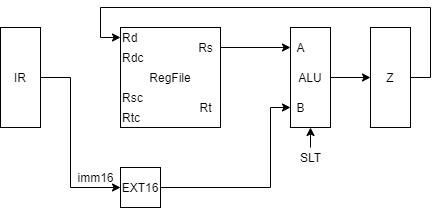

The diagram above was exported from draw.io. Its source (the exported page's mxGraphModel, read from the mxfile embedded in the PNG):
<mxGraphModel dx="962" dy="632" grid="1" gridSize="10" guides="1" tooltips="1" connect="1" arrows="1" fold="1" page="1" pageScale="1" pageWidth="827" pageHeight="1169" math="0" shadow="0">
  <root>
    <mxCell id="0" />
    <mxCell id="1" parent="0" />
    <mxCell id="yAlptNRjR922KN7euQHS-1" value="RegFile" style="rounded=0;whiteSpace=wrap;html=1;" parent="1" vertex="1">
      <mxGeometry x="160" y="160" width="100" height="100" as="geometry" />
    </mxCell>
    <mxCell id="yAlptNRjR922KN7euQHS-2" value="Rd" style="text;html=1;align=left;verticalAlign=middle;resizable=0;points=[];autosize=1;" parent="1" vertex="1">
      <mxGeometry x="160" y="160" width="30" height="20" as="geometry" />
    </mxCell>
    <mxCell id="yAlptNRjR922KN7euQHS-3" value="Rdc" style="text;html=1;align=left;verticalAlign=middle;resizable=0;points=[];autosize=1;" parent="1" vertex="1">
      <mxGeometry x="160" y="180" width="40" height="20" as="geometry" />
    </mxCell>
    <mxCell id="yAlptNRjR922KN7euQHS-4" value="Rsc" style="text;html=1;align=left;verticalAlign=middle;resizable=0;points=[];autosize=1;" parent="1" vertex="1">
      <mxGeometry x="160" y="220" width="40" height="20" as="geometry" />
    </mxCell>
    <mxCell id="yAlptNRjR922KN7euQHS-5" value="Rtc" style="text;html=1;align=left;verticalAlign=middle;resizable=0;points=[];autosize=1;" parent="1" vertex="1">
      <mxGeometry x="160" y="240" width="30" height="20" as="geometry" />
    </mxCell>
    <mxCell id="yAlptNRjR922KN7euQHS-11" style="edgeStyle=orthogonalEdgeStyle;rounded=0;orthogonalLoop=1;jettySize=auto;html=1;entryX=0;entryY=0.5;entryDx=0;entryDy=0;entryPerimeter=0;" parent="1" source="yAlptNRjR922KN7euQHS-6" target="yAlptNRjR922KN7euQHS-9" edge="1">
      <mxGeometry relative="1" as="geometry" />
    </mxCell>
    <mxCell id="yAlptNRjR922KN7euQHS-6" value="Rs" style="text;html=1;align=center;verticalAlign=middle;resizable=0;points=[];autosize=1;" parent="1" vertex="1">
      <mxGeometry x="230" y="170" width="30" height="20" as="geometry" />
    </mxCell>
    <mxCell id="yAlptNRjR922KN7euQHS-7" value="Rt" style="text;html=1;align=center;verticalAlign=middle;resizable=0;points=[];autosize=1;" parent="1" vertex="1">
      <mxGeometry x="230" y="230" width="30" height="20" as="geometry" />
    </mxCell>
    <mxCell id="yAlptNRjR922KN7euQHS-16" style="edgeStyle=orthogonalEdgeStyle;rounded=0;orthogonalLoop=1;jettySize=auto;html=1;exitX=1;exitY=0.5;exitDx=0;exitDy=0;entryX=0;entryY=0.5;entryDx=0;entryDy=0;" parent="1" source="yAlptNRjR922KN7euQHS-8" target="yAlptNRjR922KN7euQHS-14" edge="1">
      <mxGeometry relative="1" as="geometry" />
    </mxCell>
    <mxCell id="yAlptNRjR922KN7euQHS-8" value="ALU" style="rounded=0;whiteSpace=wrap;html=1;fontSize=12;" parent="1" vertex="1">
      <mxGeometry x="330" y="160" width="40" height="100" as="geometry" />
    </mxCell>
    <mxCell id="yAlptNRjR922KN7euQHS-9" value="A" style="text;html=1;align=center;verticalAlign=middle;resizable=0;points=[];autosize=1;fontSize=12;" parent="1" vertex="1">
      <mxGeometry x="330" y="170" width="20" height="20" as="geometry" />
    </mxCell>
    <mxCell id="yAlptNRjR922KN7euQHS-10" value="B" style="text;html=1;align=center;verticalAlign=middle;resizable=0;points=[];autosize=1;fontSize=12;" parent="1" vertex="1">
      <mxGeometry x="330" y="230" width="20" height="20" as="geometry" />
    </mxCell>
    <mxCell id="yAlptNRjR922KN7euQHS-13" style="edgeStyle=orthogonalEdgeStyle;rounded=0;orthogonalLoop=1;jettySize=auto;html=1;entryX=0;entryY=0.5;entryDx=0;entryDy=0;entryPerimeter=0;" parent="1" source="yAlptNRjR922KN7euQHS-12" target="yAlptNRjR922KN7euQHS-10" edge="1">
      <mxGeometry relative="1" as="geometry">
        <Array as="points">
          <mxPoint x="310" y="320" />
          <mxPoint x="310" y="240" />
        </Array>
      </mxGeometry>
    </mxCell>
    <mxCell id="yAlptNRjR922KN7euQHS-12" value="EXT16" style="rounded=0;whiteSpace=wrap;html=1;" parent="1" vertex="1">
      <mxGeometry x="160" y="300" width="40" height="40" as="geometry" />
    </mxCell>
    <mxCell id="yAlptNRjR922KN7euQHS-15" style="edgeStyle=orthogonalEdgeStyle;rounded=0;orthogonalLoop=1;jettySize=auto;html=1;entryX=0;entryY=0.5;entryDx=0;entryDy=0;entryPerimeter=0;exitX=1;exitY=0.5;exitDx=0;exitDy=0;" parent="1" source="yAlptNRjR922KN7euQHS-14" target="yAlptNRjR922KN7euQHS-2" edge="1">
      <mxGeometry relative="1" as="geometry">
        <Array as="points">
          <mxPoint x="470" y="210" />
          <mxPoint x="470" y="140" />
          <mxPoint x="140" y="140" />
          <mxPoint x="140" y="170" />
        </Array>
      </mxGeometry>
    </mxCell>
    <mxCell id="yAlptNRjR922KN7euQHS-14" value="Z" style="rounded=0;whiteSpace=wrap;html=1;fontSize=12;" parent="1" vertex="1">
      <mxGeometry x="410" y="160" width="40" height="100" as="geometry" />
    </mxCell>
    <mxCell id="yAlptNRjR922KN7euQHS-18" style="edgeStyle=orthogonalEdgeStyle;rounded=0;orthogonalLoop=1;jettySize=auto;html=1;entryX=0;entryY=0.5;entryDx=0;entryDy=0;" parent="1" source="yAlptNRjR922KN7euQHS-17" target="yAlptNRjR922KN7euQHS-12" edge="1">
      <mxGeometry relative="1" as="geometry">
        <Array as="points">
          <mxPoint x="110" y="210" />
          <mxPoint x="110" y="320" />
        </Array>
      </mxGeometry>
    </mxCell>
    <mxCell id="yAlptNRjR922KN7euQHS-17" value="IR" style="rounded=0;whiteSpace=wrap;html=1;fontSize=12;" parent="1" vertex="1">
      <mxGeometry x="40" y="160" width="40" height="100" as="geometry" />
    </mxCell>
    <mxCell id="yAlptNRjR922KN7euQHS-19" value="imm16" style="text;html=1;align=center;verticalAlign=middle;resizable=0;points=[];autosize=1;" parent="1" vertex="1">
      <mxGeometry x="110" y="300" width="50" height="20" as="geometry" />
    </mxCell>
    <mxCell id="yAlptNRjR922KN7euQHS-20" value="SLT" style="text;html=1;align=center;verticalAlign=middle;resizable=0;points=[];autosize=1;" parent="1" vertex="1">
      <mxGeometry x="330" y="280" width="40" height="20" as="geometry" />
    </mxCell>
    <mxCell id="yAlptNRjR922KN7euQHS-22" value="" style="endArrow=classic;html=1;entryX=0.5;entryY=1;entryDx=0;entryDy=0;" parent="1" target="yAlptNRjR922KN7euQHS-8" edge="1">
      <mxGeometry width="50" height="50" relative="1" as="geometry">
        <mxPoint x="350" y="280" as="sourcePoint" />
        <mxPoint x="430" y="330" as="targetPoint" />
      </mxGeometry>
    </mxCell>
  </root>
</mxGraphModel>